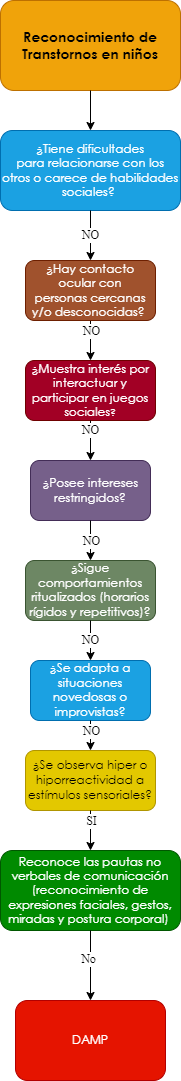

The diagram above was exported from draw.io. Its source (the exported page's mxGraphModel, read from the mxfile embedded in the PNG):
<mxGraphModel dx="-1613" dy="463" grid="1" gridSize="10" guides="1" tooltips="1" connect="1" arrows="1" fold="1" page="1" pageScale="1" pageWidth="827" pageHeight="1169" math="0" shadow="0">
  <root>
    <mxCell id="0" />
    <mxCell id="1" parent="0" />
    <mxCell id="aD3l8rFZ2b-N-G4bENQS-1" value="&lt;span style=&quot;font-family: &amp;quot;Century Gothic&amp;quot;, sans-serif;&quot;&gt;&lt;font style=&quot;font-size: 14px;&quot;&gt;&lt;b style=&quot;&quot;&gt;Reconocimiento de Transtornos en niños&lt;/b&gt;&lt;/font&gt;&lt;/span&gt;" style="rounded=1;whiteSpace=wrap;html=1;fillColor=#f0a30a;strokeColor=#BD7000;fontColor=#000000;gradientColor=none;glass=0;sketch=0;shadow=0;" vertex="1" parent="1">
      <mxGeometry x="2850" y="40" width="180" height="90" as="geometry" />
    </mxCell>
    <mxCell id="aD3l8rFZ2b-N-G4bENQS-2" value="" style="endArrow=classic;html=1;exitX=0.5;exitY=1;exitDx=0;exitDy=0;entryX=0.5;entryY=0;entryDx=0;entryDy=0;" edge="1" parent="1" source="aD3l8rFZ2b-N-G4bENQS-1" target="aD3l8rFZ2b-N-G4bENQS-3">
      <mxGeometry width="50" height="50" relative="1" as="geometry">
        <mxPoint x="2880" y="270" as="sourcePoint" />
        <mxPoint x="2860" y="220" as="targetPoint" />
      </mxGeometry>
    </mxCell>
    <mxCell id="aD3l8rFZ2b-N-G4bENQS-3" value="&lt;div style=&quot;&quot;&gt;&lt;div style=&quot;&quot;&gt;&lt;p style=&quot;&quot; class=&quot;MsoNormal&quot;&gt;&lt;span style=&quot;line-height: 107%; font-family: &amp;quot;Century Gothic&amp;quot;, sans-serif;&quot;&gt;¿Tiene dificultades&lt;br/&gt;para relacionarse con los otros o carece de habilidades sociales?&amp;nbsp;&lt;/span&gt;&lt;/p&gt;&lt;/div&gt;&lt;/div&gt;" style="rounded=1;whiteSpace=wrap;html=1;shadow=0;glass=0;sketch=0;align=center;fillColor=#1ba1e2;fontColor=#ffffff;strokeColor=#006EAF;" vertex="1" parent="1">
      <mxGeometry x="2850" y="170" width="180" height="80" as="geometry" />
    </mxCell>
    <mxCell id="t3sMvfLVy5kXBR0qUOu3-1" value="" style="edgeStyle=orthogonalEdgeStyle;rounded=0;orthogonalLoop=1;jettySize=auto;html=1;fontFamily=Georgia;fontSize=12;fontColor=#FFFFFF;" edge="1" parent="1" source="aD3l8rFZ2b-N-G4bENQS-4" target="aD3l8rFZ2b-N-G4bENQS-6">
      <mxGeometry relative="1" as="geometry" />
    </mxCell>
    <mxCell id="aD3l8rFZ2b-N-G4bENQS-4" value="&lt;p class=&quot;MsoNormal&quot;&gt;&lt;span style=&quot;line-height: 107%; font-family: &amp;quot;Century Gothic&amp;quot;, sans-serif;&quot;&gt;&lt;font style=&quot;font-size: 12px;&quot;&gt;¿Hay contacto ocular con&lt;br/&gt;personas cercanas y/o desconocidas?&lt;/font&gt;&lt;/span&gt;&lt;span style=&quot;font-size:12.0pt;line-height:107%;font-family:&lt;br/&gt;&amp;quot;Century Gothic&amp;quot;,sans-serif;mso-bidi-font-family:Arial&quot;&gt;&amp;nbsp;&lt;/span&gt;&lt;/p&gt;" style="rounded=1;whiteSpace=wrap;html=1;shadow=0;glass=0;sketch=0;fontFamily=Helvetica;fontSize=12;fontColor=#ffffff;fillColor=#a0522d;strokeColor=#6D1F00;" vertex="1" parent="1">
      <mxGeometry x="2875" y="300" width="130" height="60" as="geometry" />
    </mxCell>
    <mxCell id="aD3l8rFZ2b-N-G4bENQS-5" value="NO" style="endArrow=classic;html=1;fontFamily=Times New Roman;fontSize=12;fontColor=#000000;entryX=0.5;entryY=0;entryDx=0;entryDy=0;exitX=0.5;exitY=1;exitDx=0;exitDy=0;" edge="1" parent="1" source="aD3l8rFZ2b-N-G4bENQS-3" target="aD3l8rFZ2b-N-G4bENQS-4">
      <mxGeometry width="50" height="50" relative="1" as="geometry">
        <mxPoint x="2930" y="470" as="sourcePoint" />
        <mxPoint x="2940" y="590" as="targetPoint" />
      </mxGeometry>
    </mxCell>
    <mxCell id="aD3l8rFZ2b-N-G4bENQS-6" value="&lt;span style=&quot;line-height: 107%; font-family: &amp;quot;Century Gothic&amp;quot;, sans-serif;&quot;&gt;&lt;font style=&quot;font-size: 12px;&quot;&gt;¿&lt;/font&gt;&lt;/span&gt;&lt;span style=&quot;line-height: 107%; font-family: &amp;quot;Century Gothic&amp;quot;, sans-serif;&quot;&gt;Muestra interés por&lt;br/&gt;interactuar y participar en juegos sociales&lt;font size=&quot;1&quot;&gt;?&lt;/font&gt;&lt;/span&gt;" style="rounded=1;whiteSpace=wrap;html=1;shadow=0;glass=0;sketch=0;fontFamily=Times New Roman;fontSize=12;fontColor=#ffffff;fillColor=#a20025;strokeColor=#6F0000;" vertex="1" parent="1">
      <mxGeometry x="2875" y="400" width="130" height="60" as="geometry" />
    </mxCell>
    <mxCell id="aD3l8rFZ2b-N-G4bENQS-8" value="&lt;p class=&quot;MsoNormal&quot;&gt;&lt;span style=&quot;line-height: 107%; font-family: &amp;quot;Century Gothic&amp;quot;, sans-serif;&quot;&gt;&lt;font style=&quot;font-size: 12px;&quot;&gt;¿Posee intereses&lt;br&gt;restringidos?&lt;/font&gt;&lt;span style=&quot;font-size: 12pt;&quot;&gt;&lt;/span&gt;&lt;/span&gt;&lt;/p&gt;" style="rounded=1;whiteSpace=wrap;html=1;shadow=0;glass=0;sketch=0;fontFamily=Times New Roman;fontSize=12;fontColor=#ffffff;fillColor=#76608a;strokeColor=#432D57;" vertex="1" parent="1">
      <mxGeometry x="2880" y="500" width="120" height="60" as="geometry" />
    </mxCell>
    <mxCell id="aD3l8rFZ2b-N-G4bENQS-9" value="" style="endArrow=classic;html=1;fontFamily=Times New Roman;fontSize=12;fontColor=#000000;exitX=0.5;exitY=1;exitDx=0;exitDy=0;entryX=0.5;entryY=0;entryDx=0;entryDy=0;" edge="1" parent="1" source="aD3l8rFZ2b-N-G4bENQS-6" target="aD3l8rFZ2b-N-G4bENQS-8">
      <mxGeometry width="50" height="50" relative="1" as="geometry">
        <mxPoint x="2940" y="870" as="sourcePoint" />
        <mxPoint x="2990" y="820" as="targetPoint" />
      </mxGeometry>
    </mxCell>
    <mxCell id="aD3l8rFZ2b-N-G4bENQS-10" value="NO" style="edgeLabel;html=1;align=center;verticalAlign=middle;resizable=0;points=[];fontSize=12;fontFamily=Times New Roman;fontColor=#000000;" vertex="1" connectable="0" parent="aD3l8rFZ2b-N-G4bENQS-9">
      <mxGeometry x="-0.2062" y="-3" relative="1" as="geometry">
        <mxPoint x="3" y="-106" as="offset" />
      </mxGeometry>
    </mxCell>
    <mxCell id="aD3l8rFZ2b-N-G4bENQS-11" value="&lt;p class=&quot;MsoNormal&quot;&gt;&lt;span style=&quot;line-height: 107%; font-family: &amp;quot;Century Gothic&amp;quot;, sans-serif;&quot;&gt;&lt;font style=&quot;font-size: 12px;&quot;&gt;¿Sigue&lt;/font&gt;&lt;/span&gt;&lt;span&gt; &lt;/span&gt;&lt;span style=&quot;line-height: 107%; font-family: &amp;quot;Century Gothic&amp;quot;, sans-serif;&quot;&gt;&lt;font style=&quot;font-size: 12px;&quot;&gt;comportamientos&lt;br&gt;ritualizados (horarios rígidos y repetitivos)?&lt;/font&gt;&lt;span style=&quot;font-size: 12pt;&quot;&gt;&lt;/span&gt;&lt;/span&gt;&lt;/p&gt;" style="rounded=1;whiteSpace=wrap;html=1;shadow=0;glass=0;sketch=0;fontFamily=Times New Roman;fontSize=12;fontColor=#ffffff;fillColor=#6d8764;strokeColor=#3A5431;" vertex="1" parent="1">
      <mxGeometry x="2875" y="600" width="130" height="60" as="geometry" />
    </mxCell>
    <mxCell id="aD3l8rFZ2b-N-G4bENQS-12" value="NO" style="endArrow=classic;html=1;fontFamily=Times New Roman;fontSize=12;fontColor=#000000;entryX=0.5;entryY=0;entryDx=0;entryDy=0;exitX=0.5;exitY=1;exitDx=0;exitDy=0;" edge="1" parent="1" source="aD3l8rFZ2b-N-G4bENQS-8" target="aD3l8rFZ2b-N-G4bENQS-11">
      <mxGeometry x="-1" y="-90" width="50" height="50" relative="1" as="geometry">
        <mxPoint x="2975" y="940" as="sourcePoint" />
        <mxPoint x="2890" y="1210" as="targetPoint" />
        <mxPoint x="90" y="-90" as="offset" />
      </mxGeometry>
    </mxCell>
    <mxCell id="aD3l8rFZ2b-N-G4bENQS-13" value="&lt;p class=&quot;MsoNormal&quot;&gt;&lt;span style=&quot;line-height: 107%; font-family: &amp;quot;Century Gothic&amp;quot;, sans-serif;&quot;&gt;&lt;font style=&quot;font-size: 12px;&quot;&gt;&lt;span style=&quot;background-color: initial;&quot;&gt;¿Se adapta a situaciones&lt;br&gt;novedosas o improvistas&lt;/span&gt;?&lt;/font&gt;&lt;span style=&quot;font-size: 12pt;&quot;&gt;&lt;/span&gt;&lt;/span&gt;&lt;/p&gt;" style="rounded=1;whiteSpace=wrap;html=1;shadow=0;glass=0;sketch=0;fontFamily=Times New Roman;fontSize=12;fontColor=#ffffff;fillColor=#1ba1e2;strokeColor=#006EAF;" vertex="1" parent="1">
      <mxGeometry x="2880" y="700" width="120" height="60" as="geometry" />
    </mxCell>
    <mxCell id="aD3l8rFZ2b-N-G4bENQS-14" value="" style="endArrow=classic;html=1;fontFamily=Times New Roman;fontSize=12;fontColor=#000000;exitX=0.5;exitY=1;exitDx=0;exitDy=0;entryX=0.5;entryY=0;entryDx=0;entryDy=0;" edge="1" parent="1" source="aD3l8rFZ2b-N-G4bENQS-11" target="aD3l8rFZ2b-N-G4bENQS-13">
      <mxGeometry width="50" height="50" relative="1" as="geometry">
        <mxPoint x="2880" y="1080" as="sourcePoint" />
        <mxPoint x="2985" y="1090" as="targetPoint" />
      </mxGeometry>
    </mxCell>
    <mxCell id="aD3l8rFZ2b-N-G4bENQS-15" value="NO" style="edgeLabel;html=1;align=center;verticalAlign=middle;resizable=0;points=[];fontSize=12;fontFamily=Times New Roman;fontColor=#000000;" vertex="1" connectable="0" parent="aD3l8rFZ2b-N-G4bENQS-14">
      <mxGeometry x="-0.2062" y="-3" relative="1" as="geometry">
        <mxPoint x="3" y="-96" as="offset" />
      </mxGeometry>
    </mxCell>
    <mxCell id="aD3l8rFZ2b-N-G4bENQS-16" value="&lt;p class=&quot;MsoNormal&quot;&gt;&lt;span style=&quot;line-height: 107%; font-family: &amp;quot;Century Gothic&amp;quot;, sans-serif;&quot;&gt;&lt;font style=&quot;font-size: 12px;&quot;&gt;&lt;span style=&quot;background-color: initial;&quot;&gt;¿Se observa hiper o&lt;br/&gt;hiporreactividad a estímulos sensoriales?&lt;/span&gt;&lt;/font&gt;&lt;span style=&quot;font-size: 12pt;&quot;&gt;&lt;/span&gt;&lt;/span&gt;&lt;/p&gt;" style="rounded=1;whiteSpace=wrap;html=1;shadow=0;glass=0;sketch=0;fontFamily=Times New Roman;fontSize=12;fontColor=#000000;fillColor=#e3c800;strokeColor=#B09500;" vertex="1" parent="1">
      <mxGeometry x="2875" y="790" width="130" height="60" as="geometry" />
    </mxCell>
    <mxCell id="aD3l8rFZ2b-N-G4bENQS-17" value="NO" style="endArrow=classic;html=1;fontFamily=Times New Roman;fontSize=12;fontColor=#000000;entryX=0.5;entryY=0;entryDx=0;entryDy=0;exitX=0.5;exitY=1;exitDx=0;exitDy=0;" edge="1" parent="1" source="aD3l8rFZ2b-N-G4bENQS-13" target="aD3l8rFZ2b-N-G4bENQS-16">
      <mxGeometry x="-1" y="-80" width="50" height="50" relative="1" as="geometry">
        <mxPoint x="2975" y="1210" as="sourcePoint" />
        <mxPoint x="2890" y="1480" as="targetPoint" />
        <mxPoint x="80" y="-80" as="offset" />
      </mxGeometry>
    </mxCell>
    <mxCell id="aD3l8rFZ2b-N-G4bENQS-18" value="" style="endArrow=classic;html=1;fontFamily=Times New Roman;fontSize=12;fontColor=#000000;exitX=0.5;exitY=1;exitDx=0;exitDy=0;entryX=0.5;entryY=0;entryDx=0;entryDy=0;" edge="1" parent="1" source="aD3l8rFZ2b-N-G4bENQS-16" target="aD3l8rFZ2b-N-G4bENQS-20">
      <mxGeometry width="50" height="50" relative="1" as="geometry">
        <mxPoint x="2880" y="1350" as="sourcePoint" />
        <mxPoint x="2975" y="1420" as="targetPoint" />
      </mxGeometry>
    </mxCell>
    <mxCell id="aD3l8rFZ2b-N-G4bENQS-19" value="NO" style="edgeLabel;html=1;align=center;verticalAlign=middle;resizable=0;points=[];fontSize=12;fontFamily=Times New Roman;fontColor=#000000;" vertex="1" connectable="0" parent="aD3l8rFZ2b-N-G4bENQS-18">
      <mxGeometry x="-0.2062" y="-3" relative="1" as="geometry">
        <mxPoint x="3" y="-96" as="offset" />
      </mxGeometry>
    </mxCell>
    <mxCell id="aD3l8rFZ2b-N-G4bENQS-20" value="&lt;p class=&quot;MsoNormal&quot;&gt;&lt;span style=&quot;line-height: 107%; font-family: &amp;quot;Century Gothic&amp;quot;, sans-serif;&quot;&gt;Reconoce las pautas no&lt;br/&gt;verbales de comunicación (reconocimiento de expresiones faciales, gestos,&lt;br/&gt;miradas y postura corporal)&amp;nbsp;&lt;/span&gt;&lt;/p&gt;" style="rounded=1;whiteSpace=wrap;html=1;shadow=0;glass=0;sketch=0;fontFamily=Times New Roman;fontSize=12;fontColor=#ffffff;fillColor=#008a00;strokeColor=#005700;" vertex="1" parent="1">
      <mxGeometry x="2850" y="890" width="180" height="80" as="geometry" />
    </mxCell>
    <mxCell id="aD3l8rFZ2b-N-G4bENQS-21" value="" style="endArrow=classic;html=1;fontFamily=Times New Roman;fontSize=12;fontColor=#000000;exitX=0.5;exitY=1;exitDx=0;exitDy=0;entryX=0.5;entryY=0;entryDx=0;entryDy=0;" edge="1" parent="1" source="aD3l8rFZ2b-N-G4bENQS-20" target="aD3l8rFZ2b-N-G4bENQS-23">
      <mxGeometry width="50" height="50" relative="1" as="geometry">
        <mxPoint x="2950" y="1160" as="sourcePoint" />
        <mxPoint x="2940" y="1300" as="targetPoint" />
      </mxGeometry>
    </mxCell>
    <mxCell id="aD3l8rFZ2b-N-G4bENQS-22" value="No" style="edgeLabel;html=1;align=center;verticalAlign=middle;resizable=0;points=[];fontSize=12;fontFamily=Times New Roman;fontColor=#000000;" vertex="1" connectable="0" parent="aD3l8rFZ2b-N-G4bENQS-21">
      <mxGeometry x="-0.2062" y="-3" relative="1" as="geometry">
        <mxPoint as="offset" />
      </mxGeometry>
    </mxCell>
    <mxCell id="aD3l8rFZ2b-N-G4bENQS-23" value="&lt;p class=&quot;MsoNormal&quot;&gt;&lt;font face=&quot;Century Gothic, sans-serif&quot;&gt;DAMP&lt;/font&gt;&lt;/p&gt;" style="rounded=1;whiteSpace=wrap;html=1;shadow=0;glass=0;sketch=0;fontFamily=Times New Roman;fontSize=12;fontColor=#ffffff;fillColor=#e51400;strokeColor=#B20000;" vertex="1" parent="1">
      <mxGeometry x="2865" y="1040" width="150" height="80" as="geometry" />
    </mxCell>
    <mxCell id="3ZjU3SVEQk8M8dNIJLRC-2" value="SI" style="edgeLabel;html=1;align=center;verticalAlign=middle;resizable=0;points=[];fontSize=12;fontFamily=Times New Roman;fontColor=#000000;" vertex="1" connectable="0" parent="1">
      <mxGeometry x="2940" y="860" as="geometry" />
    </mxCell>
  </root>
</mxGraphModel>